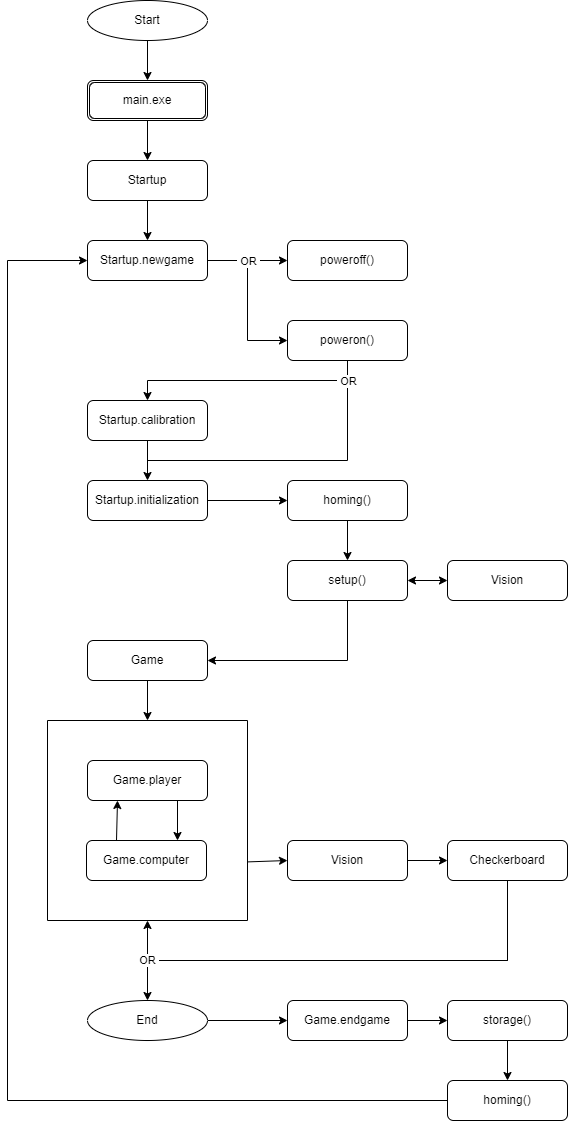

The diagram above was exported from draw.io. Its source (the exported page's mxGraphModel, read from the mxfile embedded in the PNG):
<mxGraphModel dx="2188" dy="1172" grid="1" gridSize="10" guides="1" tooltips="1" connect="1" arrows="1" fold="1" page="1" pageScale="1" pageWidth="827" pageHeight="1169" math="0" shadow="0">
  <root>
    <mxCell id="WIyWlLk6GJQsqaUBKTNV-0" />
    <mxCell id="WIyWlLk6GJQsqaUBKTNV-1" parent="WIyWlLk6GJQsqaUBKTNV-0" />
    <mxCell id="HbcFgU5oHOQy9qL50PY0-3" style="edgeStyle=orthogonalEdgeStyle;rounded=0;orthogonalLoop=1;jettySize=auto;html=1;exitX=0.5;exitY=1;exitDx=0;exitDy=0;entryX=0.5;entryY=0;entryDx=0;entryDy=0;endArrow=classic;endFill=1;" edge="1" parent="WIyWlLk6GJQsqaUBKTNV-1" source="HbcFgU5oHOQy9qL50PY0-2">
      <mxGeometry relative="1" as="geometry">
        <mxPoint x="220" y="120" as="targetPoint" />
      </mxGeometry>
    </mxCell>
    <mxCell id="HbcFgU5oHOQy9qL50PY0-2" value="Start" style="ellipse;whiteSpace=wrap;html=1;" vertex="1" parent="WIyWlLk6GJQsqaUBKTNV-1">
      <mxGeometry x="160" y="40" width="120" height="40" as="geometry" />
    </mxCell>
    <mxCell id="HbcFgU5oHOQy9qL50PY0-8" style="edgeStyle=orthogonalEdgeStyle;rounded=0;orthogonalLoop=1;jettySize=auto;html=1;exitX=0.5;exitY=1;exitDx=0;exitDy=0;entryX=0.5;entryY=0;entryDx=0;entryDy=0;endArrow=classic;endFill=1;" edge="1" parent="WIyWlLk6GJQsqaUBKTNV-1" source="HbcFgU5oHOQy9qL50PY0-4" target="HbcFgU5oHOQy9qL50PY0-7">
      <mxGeometry relative="1" as="geometry" />
    </mxCell>
    <mxCell id="HbcFgU5oHOQy9qL50PY0-4" value="Startup" style="rounded=1;whiteSpace=wrap;html=1;fontSize=12;glass=0;strokeWidth=1;shadow=0;" vertex="1" parent="WIyWlLk6GJQsqaUBKTNV-1">
      <mxGeometry x="160" y="200" width="120" height="40" as="geometry" />
    </mxCell>
    <mxCell id="HbcFgU5oHOQy9qL50PY0-6" style="edgeStyle=orthogonalEdgeStyle;rounded=0;orthogonalLoop=1;jettySize=auto;html=1;exitX=0.5;exitY=1;exitDx=0;exitDy=0;entryX=0.5;entryY=0;entryDx=0;entryDy=0;endArrow=classic;endFill=1;" edge="1" parent="WIyWlLk6GJQsqaUBKTNV-1" source="HbcFgU5oHOQy9qL50PY0-5" target="HbcFgU5oHOQy9qL50PY0-4">
      <mxGeometry relative="1" as="geometry" />
    </mxCell>
    <mxCell id="HbcFgU5oHOQy9qL50PY0-5" value="main.exe" style="shape=ext;double=1;rounded=1;whiteSpace=wrap;html=1;" vertex="1" parent="WIyWlLk6GJQsqaUBKTNV-1">
      <mxGeometry x="160" y="120" width="120" height="40" as="geometry" />
    </mxCell>
    <mxCell id="HbcFgU5oHOQy9qL50PY0-56" style="edgeStyle=orthogonalEdgeStyle;rounded=0;orthogonalLoop=1;jettySize=auto;html=1;exitX=1;exitY=0.5;exitDx=0;exitDy=0;entryX=0;entryY=0.5;entryDx=0;entryDy=0;endArrow=classic;endFill=1;" edge="1" parent="WIyWlLk6GJQsqaUBKTNV-1" source="HbcFgU5oHOQy9qL50PY0-7" target="HbcFgU5oHOQy9qL50PY0-52">
      <mxGeometry relative="1" as="geometry" />
    </mxCell>
    <mxCell id="HbcFgU5oHOQy9qL50PY0-58" style="edgeStyle=orthogonalEdgeStyle;rounded=0;orthogonalLoop=1;jettySize=auto;html=1;exitX=1;exitY=0.5;exitDx=0;exitDy=0;entryX=0;entryY=0.5;entryDx=0;entryDy=0;endArrow=classic;endFill=1;" edge="1" parent="WIyWlLk6GJQsqaUBKTNV-1" source="HbcFgU5oHOQy9qL50PY0-7" target="HbcFgU5oHOQy9qL50PY0-55">
      <mxGeometry relative="1" as="geometry" />
    </mxCell>
    <mxCell id="HbcFgU5oHOQy9qL50PY0-59" value="&amp;nbsp;OR&amp;nbsp;" style="edgeLabel;html=1;align=center;verticalAlign=middle;resizable=0;points=[];" vertex="1" connectable="0" parent="HbcFgU5oHOQy9qL50PY0-58">
      <mxGeometry x="-0.4953" relative="1" as="geometry">
        <mxPoint as="offset" />
      </mxGeometry>
    </mxCell>
    <mxCell id="HbcFgU5oHOQy9qL50PY0-7" value="Startup.newgame" style="rounded=1;whiteSpace=wrap;html=1;fontSize=12;glass=0;strokeWidth=1;shadow=0;" vertex="1" parent="WIyWlLk6GJQsqaUBKTNV-1">
      <mxGeometry x="160" y="280" width="120" height="40" as="geometry" />
    </mxCell>
    <mxCell id="HbcFgU5oHOQy9qL50PY0-21" style="edgeStyle=orthogonalEdgeStyle;rounded=0;orthogonalLoop=1;jettySize=auto;html=1;exitX=1;exitY=0.5;exitDx=0;exitDy=0;entryX=0;entryY=0.5;entryDx=0;entryDy=0;endArrow=classic;endFill=1;" edge="1" parent="WIyWlLk6GJQsqaUBKTNV-1" source="HbcFgU5oHOQy9qL50PY0-9" target="HbcFgU5oHOQy9qL50PY0-19">
      <mxGeometry relative="1" as="geometry" />
    </mxCell>
    <mxCell id="HbcFgU5oHOQy9qL50PY0-9" value="Startup.initialization" style="rounded=1;whiteSpace=wrap;html=1;fontSize=12;glass=0;strokeWidth=1;shadow=0;" vertex="1" parent="WIyWlLk6GJQsqaUBKTNV-1">
      <mxGeometry x="160" y="520" width="120" height="40" as="geometry" />
    </mxCell>
    <mxCell id="HbcFgU5oHOQy9qL50PY0-10" value="Vision" style="rounded=1;whiteSpace=wrap;html=1;fontSize=12;glass=0;strokeWidth=1;shadow=0;" vertex="1" parent="WIyWlLk6GJQsqaUBKTNV-1">
      <mxGeometry x="520" y="600" width="120" height="40" as="geometry" />
    </mxCell>
    <mxCell id="HbcFgU5oHOQy9qL50PY0-23" style="edgeStyle=orthogonalEdgeStyle;rounded=0;orthogonalLoop=1;jettySize=auto;html=1;exitX=0.5;exitY=1;exitDx=0;exitDy=0;endArrow=classic;endFill=1;" edge="1" parent="WIyWlLk6GJQsqaUBKTNV-1" source="HbcFgU5oHOQy9qL50PY0-11" target="HbcFgU5oHOQy9qL50PY0-9">
      <mxGeometry relative="1" as="geometry" />
    </mxCell>
    <mxCell id="HbcFgU5oHOQy9qL50PY0-11" value="Startup.calibration" style="rounded=1;whiteSpace=wrap;html=1;fontSize=12;glass=0;strokeWidth=1;shadow=0;" vertex="1" parent="WIyWlLk6GJQsqaUBKTNV-1">
      <mxGeometry x="160" y="440" width="120" height="40" as="geometry" />
    </mxCell>
    <mxCell id="HbcFgU5oHOQy9qL50PY0-29" style="edgeStyle=orthogonalEdgeStyle;rounded=0;orthogonalLoop=1;jettySize=auto;html=1;exitX=0.5;exitY=1;exitDx=0;exitDy=0;entryX=0.5;entryY=0;entryDx=0;entryDy=0;endArrow=classic;endFill=1;" edge="1" parent="WIyWlLk6GJQsqaUBKTNV-1" source="HbcFgU5oHOQy9qL50PY0-13">
      <mxGeometry relative="1" as="geometry">
        <mxPoint x="220" y="760" as="targetPoint" />
      </mxGeometry>
    </mxCell>
    <mxCell id="HbcFgU5oHOQy9qL50PY0-13" value="Game" style="rounded=1;whiteSpace=wrap;html=1;fontSize=12;glass=0;strokeWidth=1;shadow=0;" vertex="1" parent="WIyWlLk6GJQsqaUBKTNV-1">
      <mxGeometry x="160" y="680" width="120" height="40" as="geometry" />
    </mxCell>
    <mxCell id="HbcFgU5oHOQy9qL50PY0-30" style="edgeStyle=orthogonalEdgeStyle;rounded=0;orthogonalLoop=1;jettySize=auto;html=1;exitX=0.75;exitY=1;exitDx=0;exitDy=0;endArrow=classic;endFill=1;" edge="1" parent="WIyWlLk6GJQsqaUBKTNV-1" source="HbcFgU5oHOQy9qL50PY0-14">
      <mxGeometry relative="1" as="geometry">
        <mxPoint x="250" y="880" as="targetPoint" />
      </mxGeometry>
    </mxCell>
    <mxCell id="HbcFgU5oHOQy9qL50PY0-14" value="Game.player" style="rounded=1;whiteSpace=wrap;html=1;fontSize=12;glass=0;strokeWidth=1;shadow=0;" vertex="1" parent="WIyWlLk6GJQsqaUBKTNV-1">
      <mxGeometry x="160" y="800" width="120" height="40" as="geometry" />
    </mxCell>
    <mxCell id="HbcFgU5oHOQy9qL50PY0-31" style="edgeStyle=orthogonalEdgeStyle;rounded=0;orthogonalLoop=1;jettySize=auto;html=1;exitX=0.25;exitY=0;exitDx=0;exitDy=0;entryX=0.25;entryY=1;entryDx=0;entryDy=0;endArrow=classic;endFill=1;" edge="1" parent="WIyWlLk6GJQsqaUBKTNV-1" source="HbcFgU5oHOQy9qL50PY0-15" target="HbcFgU5oHOQy9qL50PY0-14">
      <mxGeometry relative="1" as="geometry">
        <Array as="points">
          <mxPoint x="190" y="880" />
        </Array>
      </mxGeometry>
    </mxCell>
    <mxCell id="HbcFgU5oHOQy9qL50PY0-39" style="edgeStyle=orthogonalEdgeStyle;rounded=0;orthogonalLoop=1;jettySize=auto;html=1;exitX=1;exitY=0.707;exitDx=0;exitDy=0;entryX=0;entryY=0.5;entryDx=0;entryDy=0;endArrow=classic;endFill=1;exitPerimeter=0;" edge="1" parent="WIyWlLk6GJQsqaUBKTNV-1" target="HbcFgU5oHOQy9qL50PY0-16">
      <mxGeometry relative="1" as="geometry">
        <mxPoint x="320" y="901.3999999999999" as="sourcePoint" />
        <Array as="points">
          <mxPoint x="320" y="900" />
        </Array>
      </mxGeometry>
    </mxCell>
    <mxCell id="HbcFgU5oHOQy9qL50PY0-15" value="Game.computer" style="rounded=1;whiteSpace=wrap;html=1;fontSize=12;glass=0;strokeWidth=1;shadow=0;" vertex="1" parent="WIyWlLk6GJQsqaUBKTNV-1">
      <mxGeometry x="159" y="880" width="120" height="40" as="geometry" />
    </mxCell>
    <mxCell id="HbcFgU5oHOQy9qL50PY0-27" style="edgeStyle=orthogonalEdgeStyle;rounded=0;orthogonalLoop=1;jettySize=auto;html=1;exitX=1;exitY=0.5;exitDx=0;exitDy=0;entryX=0;entryY=0.5;entryDx=0;entryDy=0;endArrow=classic;endFill=1;" edge="1" parent="WIyWlLk6GJQsqaUBKTNV-1" source="HbcFgU5oHOQy9qL50PY0-16" target="HbcFgU5oHOQy9qL50PY0-17">
      <mxGeometry relative="1" as="geometry" />
    </mxCell>
    <mxCell id="HbcFgU5oHOQy9qL50PY0-16" value="Vision" style="rounded=1;whiteSpace=wrap;html=1;fontSize=12;glass=0;strokeWidth=1;shadow=0;" vertex="1" parent="WIyWlLk6GJQsqaUBKTNV-1">
      <mxGeometry x="360" y="880" width="120" height="40" as="geometry" />
    </mxCell>
    <mxCell id="HbcFgU5oHOQy9qL50PY0-28" style="edgeStyle=orthogonalEdgeStyle;rounded=0;orthogonalLoop=1;jettySize=auto;html=1;exitX=0.5;exitY=1;exitDx=0;exitDy=0;entryX=0.5;entryY=1;entryDx=0;entryDy=0;endArrow=classic;endFill=1;" edge="1" parent="WIyWlLk6GJQsqaUBKTNV-1" source="HbcFgU5oHOQy9qL50PY0-17" target="HbcFgU5oHOQy9qL50PY0-26">
      <mxGeometry relative="1" as="geometry">
        <Array as="points">
          <mxPoint x="580" y="1000" />
          <mxPoint x="220" y="1000" />
        </Array>
      </mxGeometry>
    </mxCell>
    <mxCell id="HbcFgU5oHOQy9qL50PY0-43" style="edgeStyle=orthogonalEdgeStyle;rounded=0;orthogonalLoop=1;jettySize=auto;html=1;exitX=0.5;exitY=1;exitDx=0;exitDy=0;entryX=0.5;entryY=0;entryDx=0;entryDy=0;endArrow=classic;endFill=1;" edge="1" parent="WIyWlLk6GJQsqaUBKTNV-1" source="HbcFgU5oHOQy9qL50PY0-17" target="HbcFgU5oHOQy9qL50PY0-40">
      <mxGeometry relative="1" as="geometry">
        <Array as="points">
          <mxPoint x="580" y="1000" />
          <mxPoint x="220" y="1000" />
        </Array>
      </mxGeometry>
    </mxCell>
    <mxCell id="HbcFgU5oHOQy9qL50PY0-44" value="&amp;nbsp;OR&amp;nbsp;" style="edgeLabel;html=1;align=center;verticalAlign=middle;resizable=0;points=[];" vertex="1" connectable="0" parent="HbcFgU5oHOQy9qL50PY0-43">
      <mxGeometry x="0.8265" y="1" relative="1" as="geometry">
        <mxPoint x="-2" y="-2" as="offset" />
      </mxGeometry>
    </mxCell>
    <mxCell id="HbcFgU5oHOQy9qL50PY0-17" value="Checkerboard" style="rounded=1;whiteSpace=wrap;html=1;fontSize=12;glass=0;strokeWidth=1;shadow=0;" vertex="1" parent="WIyWlLk6GJQsqaUBKTNV-1">
      <mxGeometry x="520" y="880" width="120" height="40" as="geometry" />
    </mxCell>
    <mxCell id="HbcFgU5oHOQy9qL50PY0-25" style="edgeStyle=orthogonalEdgeStyle;rounded=0;orthogonalLoop=1;jettySize=auto;html=1;exitX=0.5;exitY=1;exitDx=0;exitDy=0;entryX=1;entryY=0.5;entryDx=0;entryDy=0;endArrow=classic;endFill=1;" edge="1" parent="WIyWlLk6GJQsqaUBKTNV-1" source="HbcFgU5oHOQy9qL50PY0-18" target="HbcFgU5oHOQy9qL50PY0-13">
      <mxGeometry relative="1" as="geometry" />
    </mxCell>
    <mxCell id="HbcFgU5oHOQy9qL50PY0-18" value="setup()" style="rounded=1;whiteSpace=wrap;html=1;fontSize=12;glass=0;strokeWidth=1;shadow=0;" vertex="1" parent="WIyWlLk6GJQsqaUBKTNV-1">
      <mxGeometry x="360" y="600" width="120" height="40" as="geometry" />
    </mxCell>
    <mxCell id="HbcFgU5oHOQy9qL50PY0-20" style="edgeStyle=orthogonalEdgeStyle;rounded=0;orthogonalLoop=1;jettySize=auto;html=1;exitX=0.5;exitY=1;exitDx=0;exitDy=0;entryX=0.5;entryY=0;entryDx=0;entryDy=0;endArrow=classic;endFill=1;" edge="1" parent="WIyWlLk6GJQsqaUBKTNV-1" source="HbcFgU5oHOQy9qL50PY0-19" target="HbcFgU5oHOQy9qL50PY0-18">
      <mxGeometry relative="1" as="geometry" />
    </mxCell>
    <mxCell id="HbcFgU5oHOQy9qL50PY0-19" value="homing()" style="rounded=1;whiteSpace=wrap;html=1;fontSize=12;glass=0;strokeWidth=1;shadow=0;" vertex="1" parent="WIyWlLk6GJQsqaUBKTNV-1">
      <mxGeometry x="360" y="520" width="120" height="40" as="geometry" />
    </mxCell>
    <mxCell id="HbcFgU5oHOQy9qL50PY0-24" value="" style="endArrow=classic;startArrow=classic;html=1;rounded=0;entryX=0;entryY=0.5;entryDx=0;entryDy=0;exitX=1;exitY=0.5;exitDx=0;exitDy=0;" edge="1" parent="WIyWlLk6GJQsqaUBKTNV-1" source="HbcFgU5oHOQy9qL50PY0-18" target="HbcFgU5oHOQy9qL50PY0-10">
      <mxGeometry width="50" height="50" relative="1" as="geometry">
        <mxPoint x="450" y="700" as="sourcePoint" />
        <mxPoint x="500" y="650" as="targetPoint" />
      </mxGeometry>
    </mxCell>
    <mxCell id="HbcFgU5oHOQy9qL50PY0-26" value="" style="swimlane;startSize=0;" vertex="1" parent="WIyWlLk6GJQsqaUBKTNV-1">
      <mxGeometry x="120" y="760" width="200" height="200" as="geometry" />
    </mxCell>
    <mxCell id="HbcFgU5oHOQy9qL50PY0-35" style="edgeStyle=orthogonalEdgeStyle;rounded=0;orthogonalLoop=1;jettySize=auto;html=1;exitX=0.5;exitY=1;exitDx=0;exitDy=0;endArrow=classic;endFill=1;" edge="1" parent="WIyWlLk6GJQsqaUBKTNV-1">
      <mxGeometry relative="1" as="geometry">
        <mxPoint x="220" y="960" as="sourcePoint" />
        <mxPoint x="220" y="960" as="targetPoint" />
      </mxGeometry>
    </mxCell>
    <mxCell id="HbcFgU5oHOQy9qL50PY0-48" style="edgeStyle=orthogonalEdgeStyle;rounded=0;orthogonalLoop=1;jettySize=auto;html=1;exitX=1;exitY=0.5;exitDx=0;exitDy=0;entryX=0;entryY=0.5;entryDx=0;entryDy=0;endArrow=classic;endFill=1;" edge="1" parent="WIyWlLk6GJQsqaUBKTNV-1" source="HbcFgU5oHOQy9qL50PY0-40" target="HbcFgU5oHOQy9qL50PY0-47">
      <mxGeometry relative="1" as="geometry" />
    </mxCell>
    <mxCell id="HbcFgU5oHOQy9qL50PY0-40" value="End" style="ellipse;whiteSpace=wrap;html=1;" vertex="1" parent="WIyWlLk6GJQsqaUBKTNV-1">
      <mxGeometry x="160" y="1040" width="120" height="40" as="geometry" />
    </mxCell>
    <mxCell id="HbcFgU5oHOQy9qL50PY0-51" style="edgeStyle=orthogonalEdgeStyle;rounded=0;orthogonalLoop=1;jettySize=auto;html=1;exitX=0.5;exitY=1;exitDx=0;exitDy=0;entryX=0.5;entryY=0;entryDx=0;entryDy=0;endArrow=classic;endFill=1;" edge="1" parent="WIyWlLk6GJQsqaUBKTNV-1" source="HbcFgU5oHOQy9qL50PY0-45" target="HbcFgU5oHOQy9qL50PY0-46">
      <mxGeometry relative="1" as="geometry" />
    </mxCell>
    <mxCell id="HbcFgU5oHOQy9qL50PY0-45" value="storage()" style="rounded=1;whiteSpace=wrap;html=1;fontSize=12;glass=0;strokeWidth=1;shadow=0;" vertex="1" parent="WIyWlLk6GJQsqaUBKTNV-1">
      <mxGeometry x="520" y="1040" width="120" height="40" as="geometry" />
    </mxCell>
    <mxCell id="HbcFgU5oHOQy9qL50PY0-54" style="edgeStyle=orthogonalEdgeStyle;rounded=0;orthogonalLoop=1;jettySize=auto;html=1;exitX=0;exitY=0.5;exitDx=0;exitDy=0;entryX=0;entryY=0.5;entryDx=0;entryDy=0;endArrow=classic;endFill=1;" edge="1" parent="WIyWlLk6GJQsqaUBKTNV-1" source="HbcFgU5oHOQy9qL50PY0-46" target="HbcFgU5oHOQy9qL50PY0-7">
      <mxGeometry relative="1" as="geometry">
        <Array as="points">
          <mxPoint x="80" y="1140" />
          <mxPoint x="80" y="300" />
        </Array>
      </mxGeometry>
    </mxCell>
    <mxCell id="HbcFgU5oHOQy9qL50PY0-46" value="homing()" style="rounded=1;whiteSpace=wrap;html=1;fontSize=12;glass=0;strokeWidth=1;shadow=0;" vertex="1" parent="WIyWlLk6GJQsqaUBKTNV-1">
      <mxGeometry x="520" y="1120" width="120" height="40" as="geometry" />
    </mxCell>
    <mxCell id="HbcFgU5oHOQy9qL50PY0-50" style="edgeStyle=orthogonalEdgeStyle;rounded=0;orthogonalLoop=1;jettySize=auto;html=1;exitX=1;exitY=0.5;exitDx=0;exitDy=0;entryX=0;entryY=0.5;entryDx=0;entryDy=0;endArrow=classic;endFill=1;" edge="1" parent="WIyWlLk6GJQsqaUBKTNV-1" source="HbcFgU5oHOQy9qL50PY0-47" target="HbcFgU5oHOQy9qL50PY0-45">
      <mxGeometry relative="1" as="geometry" />
    </mxCell>
    <mxCell id="HbcFgU5oHOQy9qL50PY0-47" value="Game.endgame" style="rounded=1;whiteSpace=wrap;html=1;fontSize=12;glass=0;strokeWidth=1;shadow=0;" vertex="1" parent="WIyWlLk6GJQsqaUBKTNV-1">
      <mxGeometry x="360" y="1040" width="120" height="40" as="geometry" />
    </mxCell>
    <mxCell id="HbcFgU5oHOQy9qL50PY0-52" value="poweroff()" style="rounded=1;whiteSpace=wrap;html=1;fontSize=12;glass=0;strokeWidth=1;shadow=0;" vertex="1" parent="WIyWlLk6GJQsqaUBKTNV-1">
      <mxGeometry x="360" y="280" width="120" height="40" as="geometry" />
    </mxCell>
    <mxCell id="HbcFgU5oHOQy9qL50PY0-61" style="edgeStyle=orthogonalEdgeStyle;rounded=0;orthogonalLoop=1;jettySize=auto;html=1;exitX=0.5;exitY=1;exitDx=0;exitDy=0;entryX=0.5;entryY=0;entryDx=0;entryDy=0;endArrow=classic;endFill=1;" edge="1" parent="WIyWlLk6GJQsqaUBKTNV-1" source="HbcFgU5oHOQy9qL50PY0-55" target="HbcFgU5oHOQy9qL50PY0-11">
      <mxGeometry relative="1" as="geometry" />
    </mxCell>
    <mxCell id="HbcFgU5oHOQy9qL50PY0-62" style="edgeStyle=orthogonalEdgeStyle;rounded=0;orthogonalLoop=1;jettySize=auto;html=1;exitX=0.5;exitY=1;exitDx=0;exitDy=0;endArrow=none;endFill=0;" edge="1" parent="WIyWlLk6GJQsqaUBKTNV-1" source="HbcFgU5oHOQy9qL50PY0-55">
      <mxGeometry relative="1" as="geometry">
        <mxPoint x="220" y="500" as="targetPoint" />
        <Array as="points">
          <mxPoint x="420" y="500" />
        </Array>
      </mxGeometry>
    </mxCell>
    <mxCell id="HbcFgU5oHOQy9qL50PY0-63" value="&amp;nbsp;OR&amp;nbsp;" style="edgeLabel;html=1;align=center;verticalAlign=middle;resizable=0;points=[];" vertex="1" connectable="0" parent="HbcFgU5oHOQy9qL50PY0-62">
      <mxGeometry x="-0.8452" relative="1" as="geometry">
        <mxPoint y="-3" as="offset" />
      </mxGeometry>
    </mxCell>
    <mxCell id="HbcFgU5oHOQy9qL50PY0-55" value="poweron()" style="rounded=1;whiteSpace=wrap;html=1;fontSize=12;glass=0;strokeWidth=1;shadow=0;" vertex="1" parent="WIyWlLk6GJQsqaUBKTNV-1">
      <mxGeometry x="360" y="360" width="120" height="40" as="geometry" />
    </mxCell>
  </root>
</mxGraphModel>